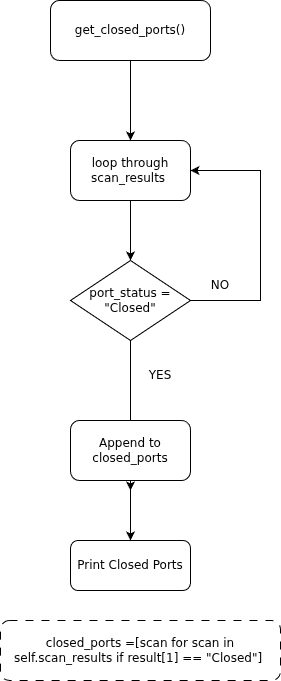

The diagram above was exported from draw.io. Its source (the exported page's mxGraphModel, read from the mxfile embedded in the PNG):
<mxGraphModel dx="540" dy="717" grid="1" gridSize="10" guides="1" tooltips="1" connect="1" arrows="1" fold="1" page="1" pageScale="1" pageWidth="850" pageHeight="1100" math="0" shadow="0">
  <root>
    <mxCell id="0" />
    <mxCell id="1" parent="0" />
    <mxCell id="AOTOhj43DL_IQCFKxL-q-3" edge="1" parent="1" source="AOTOhj43DL_IQCFKxL-q-1" style="edgeStyle=orthogonalEdgeStyle;rounded=0;orthogonalLoop=1;jettySize=auto;html=1;" target="AOTOhj43DL_IQCFKxL-q-2" value="">
      <mxGeometry relative="1" as="geometry" />
    </mxCell>
    <mxCell id="AOTOhj43DL_IQCFKxL-q-1" parent="1" style="rounded=1;whiteSpace=wrap;html=1;" value="get_closed_ports()" vertex="1">
      <mxGeometry height="60" width="160" x="200" y="70" as="geometry" />
    </mxCell>
    <mxCell id="AOTOhj43DL_IQCFKxL-q-5" edge="1" parent="1" source="AOTOhj43DL_IQCFKxL-q-2" style="edgeStyle=orthogonalEdgeStyle;rounded=0;orthogonalLoop=1;jettySize=auto;html=1;" target="AOTOhj43DL_IQCFKxL-q-4">
      <mxGeometry relative="1" as="geometry">
        <mxPoint x="280" y="290" as="targetPoint" />
      </mxGeometry>
    </mxCell>
    <mxCell id="AOTOhj43DL_IQCFKxL-q-2" parent="1" style="rounded=1;whiteSpace=wrap;html=1;" value="loop through scan_results&amp;nbsp;" vertex="1">
      <mxGeometry height="60" width="120" x="220" y="210" as="geometry" />
    </mxCell>
    <mxCell id="AOTOhj43DL_IQCFKxL-q-6" edge="1" parent="1" source="AOTOhj43DL_IQCFKxL-q-4" style="edgeStyle=orthogonalEdgeStyle;rounded=0;orthogonalLoop=1;jettySize=auto;html=1;exitX=0.5;exitY=1;exitDx=0;exitDy=0;">
      <mxGeometry relative="1" as="geometry">
        <mxPoint x="280" y="560" as="targetPoint" />
      </mxGeometry>
    </mxCell>
    <mxCell id="AOTOhj43DL_IQCFKxL-q-10" edge="1" parent="1" style="edgeStyle=orthogonalEdgeStyle;rounded=0;orthogonalLoop=1;jettySize=auto;html=1;entryX=1;entryY=0.5;entryDx=0;entryDy=0;curved=0;" target="AOTOhj43DL_IQCFKxL-q-2">
      <mxGeometry relative="1" as="geometry">
        <Array as="points">
          <mxPoint x="330" y="370" />
          <mxPoint x="410" y="370" />
          <mxPoint x="410" y="240" />
        </Array>
        <mxPoint x="330" y="375" as="sourcePoint" />
        <mxPoint x="390" y="210" as="targetPoint" />
      </mxGeometry>
    </mxCell>
    <mxCell id="AOTOhj43DL_IQCFKxL-q-11" connectable="0" parent="AOTOhj43DL_IQCFKxL-q-10" style="edgeLabel;html=1;align=center;verticalAlign=middle;resizable=0;points=[];" value="No" vertex="1">
      <mxGeometry relative="1" x="0.9714" y="4" as="geometry">
        <mxPoint x="-46" y="127" as="offset" />
      </mxGeometry>
    </mxCell>
    <mxCell id="AOTOhj43DL_IQCFKxL-q-4" parent="1" style="rhombus;whiteSpace=wrap;html=1;" value="port_status =&lt;div&gt;&quot;Closed&quot;&lt;/div&gt;" vertex="1">
      <mxGeometry height="80" width="120" x="220" y="330" as="geometry" />
    </mxCell>
    <mxCell id="AOTOhj43DL_IQCFKxL-q-7" parent="1" style="text;html=1;whiteSpace=wrap;strokeColor=none;fillColor=none;align=center;verticalAlign=middle;rounded=0;" value="YES" vertex="1">
      <mxGeometry height="30" width="60" x="280" y="430" as="geometry" />
    </mxCell>
    <mxCell id="AOTOhj43DL_IQCFKxL-q-15" edge="1" parent="1" source="AOTOhj43DL_IQCFKxL-q-8" style="edgeStyle=orthogonalEdgeStyle;rounded=0;orthogonalLoop=1;jettySize=auto;html=1;">
      <mxGeometry relative="1" as="geometry">
        <mxPoint x="280" y="610" as="targetPoint" />
      </mxGeometry>
    </mxCell>
    <mxCell id="AOTOhj43DL_IQCFKxL-q-8" parent="1" style="rounded=1;whiteSpace=wrap;html=1;" value="Append to closed_ports" vertex="1">
      <mxGeometry height="60" width="120" x="220" y="490" as="geometry" />
    </mxCell>
    <mxCell id="AOTOhj43DL_IQCFKxL-q-14" parent="1" style="text;html=1;whiteSpace=wrap;strokeColor=none;fillColor=none;align=center;verticalAlign=middle;rounded=0;" value="NO" vertex="1">
      <mxGeometry height="30" width="60" x="340" y="340" as="geometry" />
    </mxCell>
    <mxCell id="AOTOhj43DL_IQCFKxL-q-16" parent="1" style="rounded=1;whiteSpace=wrap;html=1;" value="Print Closed Ports" vertex="1">
      <mxGeometry height="50" width="120" x="220" y="610" as="geometry" />
    </mxCell>
    <mxCell id="AOTOhj43DL_IQCFKxL-q-17" parent="1" style="rounded=1;whiteSpace=wrap;html=1;dashed=1;dashPattern=8 8;" value="closed_ports =[scan for scan in self.scan_results if result[1] == &quot;Closed&quot;]&amp;nbsp;" vertex="1">
      <mxGeometry height="60" width="280" x="150" y="690" as="geometry" />
    </mxCell>
  </root>
</mxGraphModel>